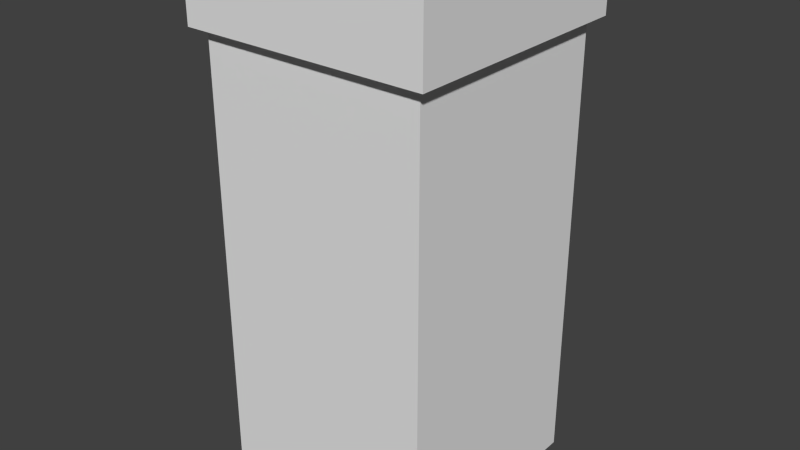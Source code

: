 # Source: H7.blend  (saved by Blender 2.63.0; exported with 4.5.12 LTS)
import bpy
from mathutils import Matrix  # noqa: F401  (used for matrix-valued properties, if any)

bpy.ops.wm.read_factory_settings(use_empty=True)
scene = bpy.context.scene
scene.name = 'Scene'

# ---- collections
col_collection_1 = bpy.data.collections.new('Collection 1'); scene.collection.children.link(col_collection_1)

# ---- world
world_world = bpy.data.worlds.new('World'); scene.world = world_world
world_world.color = (0.05088, 0.05088, 0.05088)
world_world.use_sun_shadow = False
world_world.sun_shadow_jitter_overblur = 0.0
world_world.cycles.sampling_method = 'MANUAL'
world_world.cycles.sample_map_resolution = 256

# ---- meshes
me_cube_001 = bpy.data.meshes.new('Cube.001')
me_cube_001.from_pydata([(0.0, -1.0, 0.0), (0.0, 0.0, 0.0), (1.0, 0.0, 0.0), (1.0, -1.0, 0.0), (0.0, -1.0, 2.0), (0.0, 0.0, 2.0), (1.0, 0.0, 2.0), (1.0, -1.0, 2.0), (-0.05, -1.05, 2.0), (-0.05, 0.05, 2.0), (1.05, 0.05, 2.0), (1.05, -1.05, 2.0), (-0.05, -1.05, 2.3), (-0.05, 0.05, 2.3), (1.05, 0.05, 2.3), (1.05, -1.05, 2.3), (0.115, -0.885, 2.3), (0.115, -0.115, 2.3), (0.885, -0.115, 2.3), (0.885, -0.885, 2.3), (0.115, -0.885, 2.1), (0.115, -0.115, 2.1), (0.885, -0.115, 2.1), (0.885, -0.885, 2.1), (0.0, -1.0, 0.0), (1.0, -1.0, 0.0), (0.0, -1.0, 2.0), (1.0, -1.0, 2.0), (-0.05, -1.05, 2.0), (1.05, -1.05, 2.0), (-0.05, -1.05, 2.3), (1.05, -1.05, 2.3), (-5.96e-08, -1.0, 0.0), (0.0, 5.96e-08, 0.0), (-5.96e-08, -1.0, 2.0), (0.0, 5.96e-08, 2.0), (-0.05, -1.05, 2.0), (-0.05, 0.05, 2.0), (-0.05, -1.05, 2.3), (-0.05, 0.05, 2.3), (1.0, -1.0, 0.0), (1.0, 0.0, 0.0), (1.0, -1.0, 2.0), (1.0, 0.0, 2.0), (1.05, -1.05, 2.0), (1.05, 0.05, 2.0), (1.05, -1.05, 2.3), (1.05, 0.05, 2.3)], [], [(42, 40, 41, 43), (5, 6, 2, 1), (46, 44, 45, 47), (38, 39, 37, 36), (0, 1, 2, 3), (11, 8, 4, 7), (13, 14, 10, 9), (10, 11, 7, 6), (8, 9, 5, 4), (9, 10, 6, 5), (16, 17, 13, 12), (34, 35, 33, 32), (30, 28, 29, 31), (26, 24, 25, 27), (23, 20, 16, 19), (17, 18, 14, 13), (18, 19, 15, 14), (19, 16, 12, 15), (23, 22, 21, 20), (20, 21, 17, 16), (21, 22, 18, 17), (22, 23, 19, 18)])
_uv = me_cube_001.uv_layers.new(name='UVMap')
_uv.uv.foreach_set('vector', [0.9273, 0.7361, 0.9273, 0.1107, 0.5094, 2.01e-05, 0.5094, 0.6254, 0.9273, 0.7361, 0.5094, 0.6254, 0.5094, 2.01e-05, 0.9273, 0.1107, 0.9955, 0.8668, 0.9912, 0.7607, 0.492, 0.6213, 0.4963, 0.7273, 0.9955, 0.8668, 0.4963, 0.7273, 0.492, 0.6213, 0.9912, 0.7607, 0.4861, -0.005035, 0.02177, 0.1253, 0.5006, 0.2516, 0.9649, 0.1213, 1.012, 0.7643, 0.4853, 0.6253, 0.4861, 0.6381, 0.9649, 0.7645, 0.9955, 0.8668, 0.4963, 0.7273, 0.492, 0.6213, 0.9912, 0.7607, 0.5013, 0.9076, 1.012, 0.7643, 0.9649, 0.7645, 0.5006, 0.8948, 0.4853, 0.6253, -0.02538, 0.7686, 0.02177, 0.7684, 0.4861, 0.6381, -0.02538, 0.7686, 0.5013, 0.9076, 0.5006, 0.8948, 0.02177, 0.7684, 0.4877, 0.7641, 0.1302, 0.8645, -0.02538, 0.8651, 0.4853, 0.7218, 0.9273, 0.7361, 0.5094, 0.6254, 0.5094, 2.01e-05, 0.9273, 0.1107, 0.9955, 0.8668, 0.9912, 0.7607, 0.492, 0.6213, 0.4963, 0.7273, 0.9273, 0.7361, 0.9273, 0.1107, 0.5094, 2.01e-05, 0.5094, 0.6254, 0.8564, 0.7971, 0.4877, 0.6998, 0.4877, 0.7641, 0.8564, 0.8614, 0.8504, 0.826, 0.5009, 0.7284, 0.4984, 0.6859, 0.9977, 0.8253, 0.5009, 0.7284, 0.1629, 0.8294, 0.01564, 0.8301, 0.4984, 0.6859, 0.8564, 0.8614, 0.4877, 0.7641, 0.4853, 0.7218, 1.012, 0.8608, 0.7486, 0.8084, 0.4972, 0.8789, 0.2381, 0.8105, 0.4894, 0.74, 0.4877, 0.6998, 0.1302, 0.8001, 0.1302, 0.8645, 0.4877, 0.7641, 0.1302, 0.8001, 0.4989, 0.8974, 0.4989, 0.9617, 0.1302, 0.8645, 0.4989, 0.8974, 0.8564, 0.7971, 0.8564, 0.8614, 0.4989, 0.9617])
me_cube_001.use_remesh_preserve_volume = False
me_cube_001.use_remesh_preserve_attributes = False
me_cube_001.use_mirror_vertex_groups = False
me_cube_001.update()

# ---- objects
ob_cube = bpy.data.objects.new('Cube', me_cube_001)

# ---- transforms, parenting, visibility, modifiers, constraints
ob_cube.location = (0.0, 0.0, 0.0)
ob_cube.lineart.crease_threshold = 0.0

# ---- collection membership
col_collection_1.objects.link(ob_cube)

# ---- scene / render settings (as saved in the file)
scene.frame_start = 0; scene.frame_end = 0; scene.frame_set(1)
scene.render.engine = 'BLENDER_EEVEE_NEXT'
scene.render.image_settings.color_mode = 'RGB'
scene.render.image_settings.compression = 90
scene.render.resolution_percentage = 50
scene.render.dither_intensity = 0.0
scene.render.bake_margin = 2
scene.render.bake_bias = 0.0
scene.cycles.use_denoising = False
scene.cycles.samples = 10
scene.cycles.sampling_pattern = 'TABULATED_SOBOL'
scene.cycles.light_sampling_threshold = 0.0
scene.cycles.use_adaptive_sampling = False
scene.cycles.use_light_tree = False
scene.cycles.blur_glossy = 0.0
scene.cycles.volume_bounces = 1
scene.cycles.pixel_filter_type = 'GAUSSIAN'
scene.cycles.sample_clamp_indirect = 0.0
scene.view_settings.view_transform = 'Standard'
bpy.context.view_layer.update()

# ---- added for rendering (the .blend has no active camera and no usable light): camera, sun
cam_auto = bpy.data.cameras.new('AutoCamera')
cam_auto.lens = 50.0
cam_auto.sensor_width = 36.0
cam_auto.clip_end = 1000.0
ob_auto_camera = bpy.data.objects.new('AutoCamera', cam_auto)
scene.collection.objects.link(ob_auto_camera)
ob_auto_camera.location = (3.06906, -3.58287, 3.20525)
ob_auto_camera.rotation_euler = (1.09748, -7.21219e-08, 0.694738)
scene.camera = ob_auto_camera
light_auto_sun = bpy.data.lights.new('AutoSun', 'SUN')
light_auto_sun.energy = 3.0
light_auto_sun.angle = 0.0523599
ob_auto_sun = bpy.data.objects.new('AutoSun', light_auto_sun)
scene.collection.objects.link(ob_auto_sun)
ob_auto_sun.rotation_euler = (0.872665, 0.174533, 0.523599)
bpy.context.view_layer.update()
